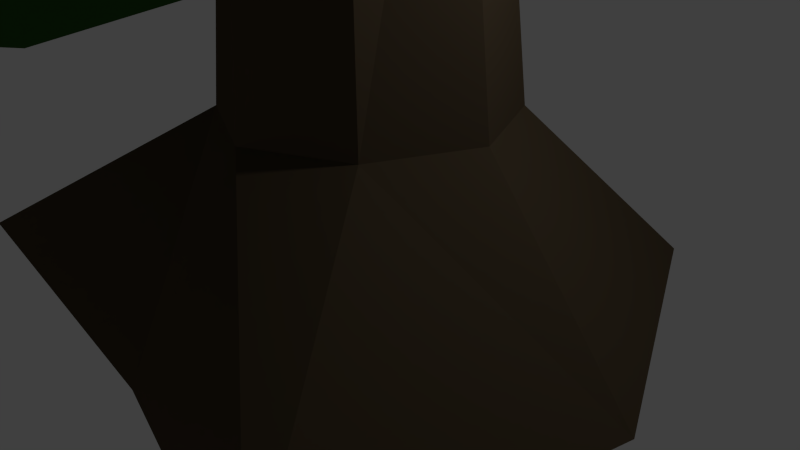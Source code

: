 # Source: worldtree.blend  (saved by Blender 2.75.0; exported with 4.5.12 LTS)
import bpy
from mathutils import Matrix  # noqa: F401  (used for matrix-valued properties, if any)

bpy.ops.wm.read_factory_settings(use_empty=True)
scene = bpy.context.scene
scene.name = 'Scene'

# ---- collections
col_collection_1 = bpy.data.collections.new('Collection 1'); scene.collection.children.link(col_collection_1)

# ---- materials (node trees are filled in below, after node groups)
mat_material = bpy.data.materials.new('Material')
mat_material.alpha_threshold = 0.0
mat_material.use_transparent_shadow = False
mat_material.diffuse_color = (0.03176, 0.0985, 0.01605, 1.0)
mat_material.roughness = 0.5
mat_material.line_color = (0.0, 0.0, 0.0, 1.0)
mat_material_001 = bpy.data.materials.new('Material.001')
mat_material_001.alpha_threshold = 0.0
mat_material_001.use_transparent_shadow = False
mat_material_001.diffuse_color = (0.1025, 0.07383, 0.04486, 1.0)
mat_material_001.roughness = 0.5

# ---- material node trees

# ---- world
world_world = bpy.data.worlds.new('World'); scene.world = world_world
world_world.color = (0.05088, 0.05088, 0.05088)
world_world.use_sun_shadow = False
world_world.sun_shadow_jitter_overblur = 0.0
world_world.cycles.sampling_method = 'MANUAL'
world_world.cycles.sample_map_resolution = 256

# ---- cameras
cam_camera = bpy.data.cameras.new('Camera')
cam_camera.clip_end = 100.0
cam_camera.lens = 35.0
cam_camera.sensor_width = 32.0
cam_camera.sensor_height = 18.0
cam_camera.ortho_scale = 7.314
cam_camera.dof.focus_distance = 0.0
cam_camera.dof.aperture_fstop = 128.0

# ---- lights
light_lamp = bpy.data.lights.new('Lamp', 'POINT')
light_lamp.transmission_factor = 0.0
light_lamp.cutoff_distance = 30.0
light_lamp.energy = 100.0
light_lamp.shadow_buffer_clip_start = 1.001
light_lamp.shadow_soft_size = 0.1
light_lamp.shadow_maximum_resolution = 0.006
light_lamp.use_absolute_resolution = True
light_lamp.cycles.use_multiple_importance_sampling = False

# ---- meshes
me_cube_001 = bpy.data.meshes.new('Cube.001')
me_cube_001.from_pydata([(5.607, 0.4236, 8.476), (1.078, 0.4236, 7.294), (0.7473, -0.3013, 7.294), (0.0224, 1.479, 7.294), (-0.7025, 1.149, 7.294), (0.0224, -0.6315, 7.294), (-0.7025, -0.3013, 7.294), (-1.033, 0.4236, 7.294), (0.7473, 1.149, 7.294), (5.738, 6.139, 14.95), (3.859, -3.413, 8.476), (0.0224, 6.009, 8.476), (-3.815, 4.261, 8.476), (0.02239, -5.161, 8.476), (-3.815, -3.413, 8.476), (-5.563, 0.4236, 8.476), (3.859, 4.261, 8.476), (6.386, 6.788, 11.61), (-9.241, 0.4236, 11.61), (-6.342, -5.94, 11.61), (0.02239, -8.839, 11.61), (-6.342, 6.788, 11.61), (0.0224, 9.687, 11.61), (6.386, -5.94, 11.61), (9.286, 0.4236, 11.61), (-8.296, 0.4236, 14.95), (-5.693, -5.291, 14.95), (0.02239, -7.895, 14.95), (-5.693, 6.139, 14.95), (0.0224, 8.742, 14.95), (5.737, -5.291, 14.95), (8.341, 0.4236, 14.95), (2.997, 3.399, 18.35), (-4.308, 0.4236, 18.35), (-2.953, -2.551, 18.35), (0.02239, -3.907, 18.35), (-2.953, 3.399, 18.35), (0.0224, 4.754, 18.35), (2.997, -2.551, 18.35), (4.353, 0.4236, 18.35), (0.0224, 0.4236, 19.34), (3.274, -4.278, 5.752), (1.972, -4.484, 5.116), (1.889, -4.278, 2.306), (3.274, -4.278, 2.454), (3.237, -3.237, 5.299), (2.684, -2.2, 3.42), (2.762, -3.006, 2.282), (4.366, -3.418, 5.116), (5.151, -3.206, 3.694), (4.628, -3.425, 2.695), (4.445, -4.764, 5.421), (4.998, -5.798, 3.836), (4.409, -5.412, 2.416), (2.746, -5.905, 5.421), (2.178, -6.403, 3.709), (2.494, -5.919, 2.207), (1.35, -4.278, 3.711), (3.277, 6.225, 5.019), (1.16, 4.92, 4.204), (1.216, 4.479, 4.194), (0.3501, 5.114, 4.167), (0.1025, 4.744, 4.142), (0.9684, 4.109, 4.169), (0.5273, 4.054, 4.144), (0.1581, 4.303, 4.132), (0.7912, 5.169, 4.192), (1.472, 8.874, 8.627), (3.571, 3.888, 4.964), (-1.012, 7.25, 4.821), (-2.323, 5.295, 4.692), (2.261, 1.933, 4.834), (-0.0742, 1.643, 4.701), (-2.029, 2.958, 4.637), (1.322, 7.54, 4.954), (1.689, 9.429, 6.784), (-3.869, 1.829, 6.257), (-0.6272, -0.3519, 6.364), (3.245, 0.13, 6.585), (-4.357, 5.706, 6.349), (-2.183, 8.947, 6.563), (5.419, 3.371, 6.8), (4.931, 7.248, 6.891), (-3.52, 2.049, 8.153), (-0.6086, 0.09024, 8.249), (2.869, 0.523, 8.448), (-3.958, 5.53, 8.236), (-2.006, 8.441, 8.428), (4.821, 3.434, 8.64), (4.383, 6.916, 8.723), (0.8717, 6.711, 10.43), (-1.727, 3.158, 10.19), (-0.2111, 2.138, 10.24), (1.599, 2.364, 10.34), (-1.955, 4.97, 10.23), (-0.9386, 6.486, 10.33), (2.615, 3.879, 10.44), (2.387, 5.691, 10.48), (0.3009, 4.408, 10.89), (-3.597, -0.3949, 4.634), (-4.253, -3.927, 3.775), (-3.738, -4.287, 3.779), (-5.223, -4.594, 3.795), (-5.071, -5.204, 3.806), (-3.586, -4.897, 3.79), (-3.946, -5.412, 3.803), (-4.556, -5.564, 3.81), (-4.863, -4.079, 3.782), (-7.979, 0.6289, 9.749), (-0.8712, -2.302, 4.654), (-8.732, -3.925, 4.738), (-7.926, -7.152, 4.797), (-0.0656, -5.529, 4.713), (-1.972, -8.254, 4.78), (-5.2, -9.059, 4.818), (-6.825, -1.2, 4.671), (-8.407, 1.173, 7.104), (-5.712, -11.86, 7.348), (-0.3582, -10.53, 7.286), (2.804, -6.007, 7.175), (-10.23, -8.7, 7.314), (-11.57, -3.348, 7.216), (1.468, -0.6547, 7.077), (-3.053, 2.508, 7.043), (-5.559, -11.08, 9.968), (-0.7514, -9.878, 9.913), (2.089, -5.819, 9.813), (-9.619, -8.237, 9.937), (-10.82, -3.43, 9.849), (0.8887, -1.012, 9.724), (-3.172, 1.828, 9.694), (-6.229, -1.836, 12.47), (-4.969, -7.93, 12.58), (-2.467, -7.306, 12.56), (-0.9881, -5.193, 12.5), (-7.083, -6.452, 12.57), (-7.708, -3.949, 12.52), (-1.613, -2.69, 12.46), (-3.726, -1.212, 12.44), (-4.343, -4.555, 13.29)], [], [(2, 1, 0, 10), (6, 5, 13, 14), (1, 8, 16, 0), (5, 2, 10, 13), (22, 21, 28, 29), (15, 14, 19, 18), (10, 0, 24, 23), (0, 16, 17, 24), (8, 3, 11, 16), (7, 6, 14, 15), (4, 7, 15, 12), (3, 4, 12, 11), (11, 12, 21, 22), (14, 13, 20, 19), (24, 17, 9, 31), (18, 19, 26, 25), (13, 10, 23, 20), (19, 20, 27, 26), (16, 11, 22, 17), (12, 15, 18, 21), (21, 18, 25, 28), (23, 24, 31, 30), (20, 23, 30, 27), (17, 22, 29, 9), (30, 31, 39, 38), (9, 29, 37, 32), (26, 27, 35, 34), (28, 25, 33, 36), (25, 26, 34, 33), (27, 30, 38, 35), (31, 9, 32, 39), (29, 28, 36, 37), (35, 38, 40), (38, 39, 40), (39, 32, 40), (37, 40, 32), (37, 36, 40), (36, 33, 40), (33, 34, 40), (34, 35, 40), (47, 46, 49, 50), (46, 45, 48, 49), (50, 49, 52, 53), (49, 48, 51, 52), (53, 52, 55, 56), (52, 51, 54, 55), (43, 57, 46, 47), (42, 41, 45), (44, 43, 47), (57, 42, 45, 46), (45, 41, 48), (44, 47, 50), (48, 41, 51), (44, 50, 53), (51, 41, 54), (44, 53, 56), (56, 55, 57, 43), (54, 41, 42), (44, 56, 43), (55, 54, 42, 57), (60, 59, 58, 68), (64, 63, 71, 72), (59, 66, 74, 58), (63, 60, 68, 71), (80, 79, 86, 87), (73, 72, 77, 76), (68, 58, 82, 81), (58, 74, 75, 82), (66, 61, 69, 74), (65, 64, 72, 73), (62, 65, 73, 70), (61, 62, 70, 69), (69, 70, 79, 80), (72, 71, 78, 77), (82, 75, 67, 89), (76, 77, 84, 83), (71, 68, 81, 78), (77, 78, 85, 84), (74, 69, 80, 75), (70, 73, 76, 79), (79, 76, 83, 86), (81, 82, 89, 88), (78, 81, 88, 85), (75, 80, 87, 67), (88, 89, 97, 96), (67, 87, 95, 90), (84, 85, 93, 92), (86, 83, 91, 94), (83, 84, 92, 91), (85, 88, 96, 93), (89, 67, 90, 97), (87, 86, 94, 95), (93, 96, 98), (96, 97, 98), (97, 90, 98), (95, 98, 90), (95, 94, 98), (94, 91, 98), (91, 92, 98), (92, 93, 98), (101, 100, 99, 109), (105, 104, 112, 113), (100, 107, 115, 99), (104, 101, 109, 112), (121, 120, 127, 128), (114, 113, 118, 117), (109, 99, 123, 122), (99, 115, 116, 123), (107, 102, 110, 115), (106, 105, 113, 114), (103, 106, 114, 111), (102, 103, 111, 110), (110, 111, 120, 121), (113, 112, 119, 118), (123, 116, 108, 130), (117, 118, 125, 124), (112, 109, 122, 119), (118, 119, 126, 125), (115, 110, 121, 116), (111, 114, 117, 120), (120, 117, 124, 127), (122, 123, 130, 129), (119, 122, 129, 126), (116, 121, 128, 108), (129, 130, 138, 137), (108, 128, 136, 131), (125, 126, 134, 133), (127, 124, 132, 135), (124, 125, 133, 132), (126, 129, 137, 134), (130, 108, 131, 138), (128, 127, 135, 136), (134, 137, 139), (137, 138, 139), (138, 131, 139), (136, 139, 131), (136, 135, 139), (135, 132, 139), (132, 133, 139), (133, 134, 139)])
me_cube_001.materials.append(mat_material)
me_cube_001.use_remesh_preserve_volume = False
me_cube_001.use_remesh_preserve_attributes = False
me_cube_001.use_mirror_vertex_groups = False
me_cube_001.update()
me_cube = bpy.data.meshes.new('Cube')
me_cube.from_pydata([(2.607, 2.872, -1.0), (3.523, -4.388, -1.0), (-4.34, -3.125, -1.0), (-3.561, 3.789, -1.0), (1.295, 1.295, 1.0), (1.295, -1.295, 1.0), (-1.295, -1.295, 1.0), (-1.295, 1.295, 1.0), (4.332, -0.6724, -1.0), (-2.861, 0.126, -1.0), (1.885, -9.322e-07, 1.0), (-1.885, 4.163e-07, 1.0), (0.04151, 3.385, -1.0), (0.441, -3.63, -1.0), (5.085e-07, 1.885, 1.0), (-9.524e-07, -1.885, 1.0), (-0.01185, 0.107, -1.0), (1.316, -7.151e-07, 6.342), (1.245, -1.235, 5.504), (3.141e-07, 1.316, 6.342), (-1.02, 0.3362, 6.342), (0.1166, -1.628, 5.834), (-0.9039, -0.9039, 6.342), (-1.316, 2.26e-07, 6.342), (0.9039, 0.9039, 6.342), (-0.9386, -0.321, 7.547), (-1.105, -2.091, 8.433), (-1.556, -1.886, 8.433), (-1.105, -1.435, 9.11), (-2.767, -5.124, 11.88), (-3.917, -1.598, 9.746), (-4.107, -2.502, 9.746), (-3.509, -1.598, 11.1), (-3.96, -2.05, 10.42), (-4.166, -1.598, 10.42), (-4.618, -2.05, 9.746), (-7.05, -5.004, 10.3), (-6.371, -3.021, 12.91), (-6.137, -2.787, 13.26), (-6.477, -2.787, 12.91), (-7.905, -3.82, 15.39), (-3.446, -2.321, 9.361), (-4.229, -1.93, 9.39), (-4.279, -1.839, 9.396), (-2.313, 4.064, 7.127), (-2.572, 4.031, 7.081), (-2.477, 3.726, 7.462), (-2.981, 6.011, 9.103), (0.9082, -0.393, 6.793), (0.5286, -0.8141, 6.648), (0.3724, 0.6993, 6.736), (0.07454, -0.9758, 6.912), (0.8449, 0.2531, 6.758), (-0.1311, -0.2984, 7.399), (0.3149, -0.1676, 7.173), (1.131, -1.762, 6.268), (0.5083, -2.014, 6.054), (0.9639, -1.41, 6.505), (0.66, -1.271, 6.505), (1.917, -4.51, 9.531), (3.065, -3.236, 4.59), (2.597, -3.255, 4.35), (2.992, -3.075, 4.35), (2.67, -3.415, 4.59), (4.251, -4.988, 3.659), (1.384, 1.46, 8.555), (1.07, 1.603, 8.555), (1.527, 1.146, 8.555), (1.193, 1.146, 8.761), (3.7, 2.629, 9.777), (3.386, 2.772, 9.505), (3.843, 2.315, 9.991), (3.509, 2.315, 10.2), (6.023, 1.537, 12.33), (3.318, 3.768, 10.45), (3.449, 3.707, 10.57), (3.369, 3.576, 10.74), (3.001, 4.555, 11.77)], [], [(16, 13, 2, 9), (5, 10, 17, 18), (8, 10, 5, 1), (13, 15, 6, 2), (9, 11, 7, 3), (14, 12, 3, 7), (2, 6, 11, 9), (0, 4, 10, 8), (6, 15, 21, 22), (12, 16, 9, 3), (0, 8, 16, 12), (15, 5, 18, 21), (4, 0, 12, 14), (1, 5, 15, 13), (10, 4, 24, 17), (8, 1, 13, 16), (11, 6, 22, 23), (4, 14, 19, 24), (7, 11, 23, 20), (14, 7, 20, 19), (23, 25, 20), (25, 19, 44, 46), (25, 22, 27, 28), (25, 32, 33), (21, 25, 28, 26), (22, 21, 26, 27), (41, 31, 35, 42), (23, 30, 34), (23, 22, 42, 43), (28, 27, 29), (26, 28, 29), (27, 26, 29), (34, 33, 37, 39), (22, 41, 42), (25, 23, 34), (43, 42, 35), (30, 23, 43), (41, 22, 33), (22, 25, 33), (32, 25, 34), (33, 32, 38, 37), (32, 34, 39, 38), (33, 35, 36), (35, 31, 36), (31, 33, 36), (37, 38, 40), (38, 39, 40), (39, 37, 40), (31, 41, 33), (35, 30, 43), (35, 33, 30), (30, 33, 34), (20, 25, 46, 45), (19, 20, 45, 44), (46, 44, 47), (45, 46, 47), (44, 45, 47), (24, 19, 50, 52), (25, 21, 51), (17, 24, 52, 48), (18, 17, 48, 49), (18, 49, 57, 55), (19, 25, 53, 50), (52, 50, 66, 65), (54, 48, 67, 68), (53, 54, 50), (51, 54, 53), (51, 49, 54), (48, 54, 49), (51, 21, 56, 58), (49, 51, 58, 57), (56, 21, 61, 63), (69, 70, 74, 75), (18, 55, 60, 62), (21, 18, 62, 61), (55, 56, 63, 60), (48, 52, 65, 67), (58, 56, 59), (56, 55, 59), (55, 57, 59), (57, 58, 59), (50, 54, 68, 66), (66, 68, 72, 70), (67, 65, 69, 71), (62, 60, 64), (60, 63, 64), (61, 62, 64), (63, 61, 64), (65, 66, 70, 69), (68, 67, 71, 72), (72, 69, 75, 76), (70, 72, 76, 74), (71, 69, 73), (69, 72, 73), (72, 71, 73), (53, 25, 51), (76, 75, 77), (74, 76, 77), (75, 74, 77)])
me_cube.materials.append(mat_material_001)
me_cube.use_remesh_preserve_volume = False
me_cube.use_remesh_preserve_attributes = False
me_cube.use_mirror_vertex_groups = False
me_cube.update()

# ---- objects
ob_cube_001 = bpy.data.objects.new('Cube.001', me_cube_001)
ob_cube = bpy.data.objects.new('Cube', me_cube)
ob_lamp = bpy.data.objects.new('Lamp', light_lamp)
ob_camera = bpy.data.objects.new('Camera', cam_camera)

# ---- transforms, parenting, visibility, modifiers, constraints
ob_cube_001.location = (0.0, 0.0, 2.139)
ob_cube_001.lock_rotations_4d = False
ob_cube_001.empty_display_type = 'ARROWS'
ob_cube_001.lineart.crease_threshold = 0.0
ob_cube.location = (0.0, 0.0, 1.0)
ob_cube.lock_rotations_4d = False
ob_cube.empty_display_type = 'ARROWS'
ob_cube.lineart.crease_threshold = 0.0
ob_lamp.location = (4.076, 1.005, 5.904)
ob_lamp.rotation_euler = (0.6503, 0.05522, 1.866)
ob_lamp.lock_rotations_4d = False
ob_lamp.empty_display_type = 'ARROWS'
ob_lamp.color = (0.0, 0.0, 0.0, 0.0)
ob_lamp.lineart.crease_threshold = 0.0
ob_camera.location = (7.481, -6.508, 5.344)
ob_camera.rotation_euler = (1.109, 0.01082, 0.8149)
ob_camera.lock_rotations_4d = False
ob_camera.empty_display_type = 'ARROWS'
ob_camera.color = (0.0, 0.0, 0.0, 0.0)
ob_camera.display_type = 'WIRE'
ob_camera.lineart.crease_threshold = 0.0

# ---- collection membership
col_collection_1.objects.link(ob_cube_001)
col_collection_1.objects.link(ob_cube)
col_collection_1.objects.link(ob_lamp)
col_collection_1.objects.link(ob_camera)

# ---- scene / render settings (as saved in the file)
scene.camera = ob_camera
scene.frame_start = 1; scene.frame_end = 250; scene.frame_set(1)
scene.render.engine = 'BLENDER_EEVEE_NEXT'
scene.render.resolution_percentage = 50
scene.render.dither_intensity = 0.0
scene.cycles.use_denoising = False
scene.cycles.samples = 10
scene.cycles.sampling_pattern = 'TABULATED_SOBOL'
scene.cycles.light_sampling_threshold = 0.0
scene.cycles.use_adaptive_sampling = False
scene.cycles.use_light_tree = False
scene.cycles.blur_glossy = 0.0
scene.cycles.pixel_filter_type = 'GAUSSIAN'
scene.cycles.sample_clamp_indirect = 0.0
scene.view_settings.view_transform = 'Standard'
bpy.context.view_layer.update()
